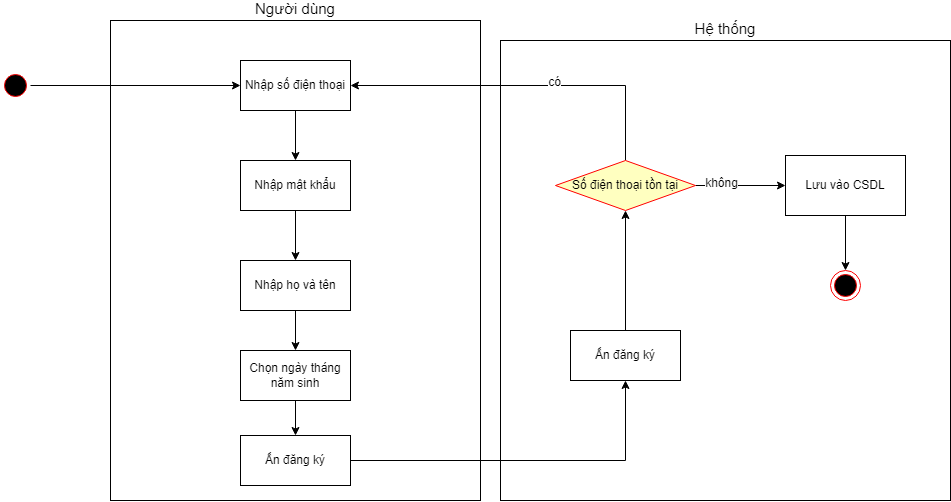

The diagram above was exported from draw.io. Its source (the exported page's mxGraphModel, read from the mxfile embedded in the PNG):
<mxGraphModel dx="1960" dy="545" grid="1" gridSize="10" guides="1" tooltips="1" connect="1" arrows="1" fold="1" page="1" pageScale="1" pageWidth="850" pageHeight="1100" math="0" shadow="0">
  <root>
    <mxCell id="0" />
    <mxCell id="1" parent="0" />
    <mxCell id="nGrrKNnwlmZ9kqELmDvB-1" value="Người dùng" style="rounded=0;whiteSpace=wrap;html=1;labelPosition=center;verticalLabelPosition=top;align=center;verticalAlign=bottom;fontSize=15;" vertex="1" parent="1">
      <mxGeometry x="40" y="110" width="370" height="480" as="geometry" />
    </mxCell>
    <mxCell id="nGrrKNnwlmZ9kqELmDvB-2" value="Hệ thống" style="rounded=0;whiteSpace=wrap;html=1;labelPosition=center;verticalLabelPosition=top;align=center;verticalAlign=bottom;fontSize=15;" vertex="1" parent="1">
      <mxGeometry x="430" y="130" width="450" height="460" as="geometry" />
    </mxCell>
    <mxCell id="nGrrKNnwlmZ9kqELmDvB-7" style="edgeStyle=orthogonalEdgeStyle;rounded=0;orthogonalLoop=1;jettySize=auto;html=1;entryX=0;entryY=0.5;entryDx=0;entryDy=0;" edge="1" parent="1" source="nGrrKNnwlmZ9kqELmDvB-3" target="nGrrKNnwlmZ9kqELmDvB-6">
      <mxGeometry relative="1" as="geometry" />
    </mxCell>
    <mxCell id="nGrrKNnwlmZ9kqELmDvB-3" value="" style="ellipse;html=1;shape=startState;fillColor=#000000;strokeColor=#ff0000;" vertex="1" parent="1">
      <mxGeometry x="-70" y="160" width="30" height="30" as="geometry" />
    </mxCell>
    <mxCell id="nGrrKNnwlmZ9kqELmDvB-5" value="" style="ellipse;html=1;shape=endState;fillColor=#000000;strokeColor=#ff0000;" vertex="1" parent="1">
      <mxGeometry x="760" y="360" width="30" height="30" as="geometry" />
    </mxCell>
    <mxCell id="nGrrKNnwlmZ9kqELmDvB-33" value="" style="edgeStyle=orthogonalEdgeStyle;rounded=0;orthogonalLoop=1;jettySize=auto;html=1;" edge="1" parent="1" source="nGrrKNnwlmZ9kqELmDvB-6" target="nGrrKNnwlmZ9kqELmDvB-9">
      <mxGeometry relative="1" as="geometry" />
    </mxCell>
    <mxCell id="nGrrKNnwlmZ9kqELmDvB-6" value="Nhập số điện thoại" style="html=1;whiteSpace=wrap;" vertex="1" parent="1">
      <mxGeometry x="170" y="150" width="110" height="50" as="geometry" />
    </mxCell>
    <mxCell id="nGrrKNnwlmZ9kqELmDvB-13" value="" style="edgeStyle=orthogonalEdgeStyle;rounded=0;orthogonalLoop=1;jettySize=auto;html=1;" edge="1" parent="1" source="nGrrKNnwlmZ9kqELmDvB-9" target="nGrrKNnwlmZ9kqELmDvB-10">
      <mxGeometry relative="1" as="geometry" />
    </mxCell>
    <mxCell id="nGrrKNnwlmZ9kqELmDvB-9" value="Nhập mật khẩu" style="html=1;whiteSpace=wrap;" vertex="1" parent="1">
      <mxGeometry x="170" y="250" width="110" height="50" as="geometry" />
    </mxCell>
    <mxCell id="nGrrKNnwlmZ9kqELmDvB-14" value="" style="edgeStyle=orthogonalEdgeStyle;rounded=0;orthogonalLoop=1;jettySize=auto;html=1;" edge="1" parent="1" source="nGrrKNnwlmZ9kqELmDvB-10" target="nGrrKNnwlmZ9kqELmDvB-11">
      <mxGeometry relative="1" as="geometry" />
    </mxCell>
    <mxCell id="nGrrKNnwlmZ9kqELmDvB-10" value="Nhập họ và tên" style="html=1;whiteSpace=wrap;" vertex="1" parent="1">
      <mxGeometry x="170" y="350" width="110" height="50" as="geometry" />
    </mxCell>
    <mxCell id="nGrrKNnwlmZ9kqELmDvB-30" value="" style="edgeStyle=orthogonalEdgeStyle;rounded=0;orthogonalLoop=1;jettySize=auto;html=1;" edge="1" parent="1" source="nGrrKNnwlmZ9kqELmDvB-11" target="nGrrKNnwlmZ9kqELmDvB-29">
      <mxGeometry relative="1" as="geometry" />
    </mxCell>
    <mxCell id="nGrrKNnwlmZ9kqELmDvB-11" value="Chọn ngày tháng năm sinh" style="html=1;whiteSpace=wrap;" vertex="1" parent="1">
      <mxGeometry x="170" y="440" width="110" height="50" as="geometry" />
    </mxCell>
    <mxCell id="nGrrKNnwlmZ9kqELmDvB-32" value="" style="edgeStyle=orthogonalEdgeStyle;rounded=0;orthogonalLoop=1;jettySize=auto;html=1;" edge="1" parent="1" source="nGrrKNnwlmZ9kqELmDvB-29" target="nGrrKNnwlmZ9kqELmDvB-31">
      <mxGeometry relative="1" as="geometry" />
    </mxCell>
    <mxCell id="nGrrKNnwlmZ9kqELmDvB-29" value="Ấn đăng ký" style="html=1;whiteSpace=wrap;" vertex="1" parent="1">
      <mxGeometry x="170" y="525" width="110" height="50" as="geometry" />
    </mxCell>
    <mxCell id="nGrrKNnwlmZ9kqELmDvB-38" style="edgeStyle=orthogonalEdgeStyle;rounded=0;orthogonalLoop=1;jettySize=auto;html=1;entryX=0.5;entryY=1;entryDx=0;entryDy=0;" edge="1" parent="1" source="nGrrKNnwlmZ9kqELmDvB-31" target="nGrrKNnwlmZ9kqELmDvB-35">
      <mxGeometry relative="1" as="geometry" />
    </mxCell>
    <mxCell id="nGrrKNnwlmZ9kqELmDvB-31" value="Ấn đăng ký" style="html=1;whiteSpace=wrap;" vertex="1" parent="1">
      <mxGeometry x="500" y="420" width="110" height="50" as="geometry" />
    </mxCell>
    <mxCell id="nGrrKNnwlmZ9kqELmDvB-39" style="edgeStyle=orthogonalEdgeStyle;rounded=0;orthogonalLoop=1;jettySize=auto;html=1;entryX=1;entryY=0.5;entryDx=0;entryDy=0;" edge="1" parent="1" source="nGrrKNnwlmZ9kqELmDvB-35" target="nGrrKNnwlmZ9kqELmDvB-6">
      <mxGeometry relative="1" as="geometry">
        <Array as="points">
          <mxPoint x="555" y="175" />
        </Array>
      </mxGeometry>
    </mxCell>
    <mxCell id="nGrrKNnwlmZ9kqELmDvB-40" value="có" style="edgeLabel;html=1;align=center;verticalAlign=middle;resizable=0;points=[];" vertex="1" connectable="0" parent="nGrrKNnwlmZ9kqELmDvB-39">
      <mxGeometry x="-0.1613" y="-3" relative="1" as="geometry">
        <mxPoint as="offset" />
      </mxGeometry>
    </mxCell>
    <mxCell id="nGrrKNnwlmZ9kqELmDvB-42" value="" style="edgeStyle=orthogonalEdgeStyle;rounded=0;orthogonalLoop=1;jettySize=auto;html=1;" edge="1" parent="1" source="nGrrKNnwlmZ9kqELmDvB-35" target="nGrrKNnwlmZ9kqELmDvB-41">
      <mxGeometry relative="1" as="geometry" />
    </mxCell>
    <mxCell id="nGrrKNnwlmZ9kqELmDvB-43" value="không" style="edgeLabel;html=1;align=center;verticalAlign=middle;resizable=0;points=[];" vertex="1" connectable="0" parent="nGrrKNnwlmZ9kqELmDvB-42">
      <mxGeometry x="-0.4332" y="2" relative="1" as="geometry">
        <mxPoint as="offset" />
      </mxGeometry>
    </mxCell>
    <mxCell id="nGrrKNnwlmZ9kqELmDvB-35" value="Số điện thoại tồn tại" style="rhombus;whiteSpace=wrap;html=1;fontColor=#000000;fillColor=#ffffc0;strokeColor=#ff0000;" vertex="1" parent="1">
      <mxGeometry x="485" y="250" width="140" height="50" as="geometry" />
    </mxCell>
    <mxCell id="nGrrKNnwlmZ9kqELmDvB-44" value="" style="edgeStyle=orthogonalEdgeStyle;rounded=0;orthogonalLoop=1;jettySize=auto;html=1;" edge="1" parent="1" source="nGrrKNnwlmZ9kqELmDvB-41" target="nGrrKNnwlmZ9kqELmDvB-5">
      <mxGeometry relative="1" as="geometry" />
    </mxCell>
    <mxCell id="nGrrKNnwlmZ9kqELmDvB-41" value="Lưu vào CSDL" style="whiteSpace=wrap;html=1;" vertex="1" parent="1">
      <mxGeometry x="715" y="245" width="120" height="60" as="geometry" />
    </mxCell>
  </root>
</mxGraphModel>